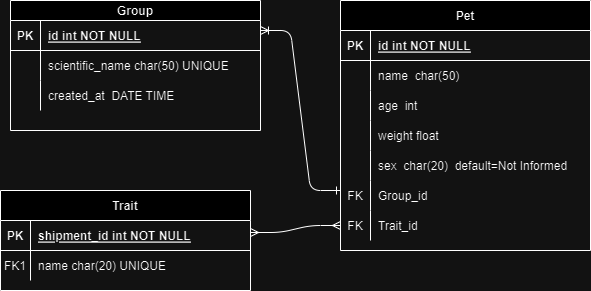

The diagram above was exported from draw.io. Its source (the exported page's mxGraphModel, read from the mxfile embedded in the PNG):
<mxGraphModel dx="1434" dy="782" grid="1" gridSize="10" guides="1" tooltips="1" connect="1" arrows="1" fold="1" page="1" pageScale="1" pageWidth="850" pageHeight="1100" math="0" shadow="0" extFonts="Permanent Marker^https://fonts.googleapis.com/css?family=Permanent+Marker">
  <root>
    <mxCell id="0" />
    <mxCell id="1" parent="0" />
    <mxCell id="C-vyLk0tnHw3VtMMgP7b-1" value="" style="edgeStyle=entityRelationEdgeStyle;endArrow=ERone;startArrow=ERoneToMany;endFill=0;startFill=0;" parent="1" edge="1">
      <mxGeometry width="100" height="100" relative="1" as="geometry">
        <mxPoint x="370" y="150" as="sourcePoint" />
        <mxPoint x="450" y="310" as="targetPoint" />
        <Array as="points">
          <mxPoint x="430" y="230" />
        </Array>
      </mxGeometry>
    </mxCell>
    <mxCell id="C-vyLk0tnHw3VtMMgP7b-12" value="" style="edgeStyle=entityRelationEdgeStyle;endArrow=ERmany;startArrow=ERmany;endFill=0;startFill=0;entryX=0;entryY=0.5;entryDx=0;entryDy=0;" parent="1" target="Zyu5FxhHHWZDg8uml0zC-13" edge="1">
      <mxGeometry width="100" height="100" relative="1" as="geometry">
        <mxPoint x="360" y="352" as="sourcePoint" />
        <mxPoint x="380" y="720" as="targetPoint" />
        <Array as="points">
          <mxPoint x="440" y="340" />
        </Array>
      </mxGeometry>
    </mxCell>
    <mxCell id="C-vyLk0tnHw3VtMMgP7b-2" value="Pet" style="shape=table;startSize=30;container=1;collapsible=1;childLayout=tableLayout;fixedRows=1;rowLines=0;fontStyle=1;align=center;resizeLast=1;" parent="1" vertex="1">
      <mxGeometry x="450" y="120" width="250" height="250" as="geometry" />
    </mxCell>
    <mxCell id="C-vyLk0tnHw3VtMMgP7b-3" value="" style="shape=partialRectangle;collapsible=0;dropTarget=0;pointerEvents=0;fillColor=none;points=[[0,0.5],[1,0.5]];portConstraint=eastwest;top=0;left=0;right=0;bottom=1;" parent="C-vyLk0tnHw3VtMMgP7b-2" vertex="1">
      <mxGeometry y="30" width="250" height="30" as="geometry" />
    </mxCell>
    <mxCell id="C-vyLk0tnHw3VtMMgP7b-4" value="PK" style="shape=partialRectangle;overflow=hidden;connectable=0;fillColor=none;top=0;left=0;bottom=0;right=0;fontStyle=1;" parent="C-vyLk0tnHw3VtMMgP7b-3" vertex="1">
      <mxGeometry width="30" height="30" as="geometry">
        <mxRectangle width="30" height="30" as="alternateBounds" />
      </mxGeometry>
    </mxCell>
    <mxCell id="C-vyLk0tnHw3VtMMgP7b-5" value="id int NOT NULL " style="shape=partialRectangle;overflow=hidden;connectable=0;fillColor=none;top=0;left=0;bottom=0;right=0;align=left;spacingLeft=6;fontStyle=5;" parent="C-vyLk0tnHw3VtMMgP7b-3" vertex="1">
      <mxGeometry x="30" width="220" height="30" as="geometry">
        <mxRectangle width="220" height="30" as="alternateBounds" />
      </mxGeometry>
    </mxCell>
    <mxCell id="C-vyLk0tnHw3VtMMgP7b-6" value="" style="shape=partialRectangle;collapsible=0;dropTarget=0;pointerEvents=0;fillColor=none;points=[[0,0.5],[1,0.5]];portConstraint=eastwest;top=0;left=0;right=0;bottom=0;" parent="C-vyLk0tnHw3VtMMgP7b-2" vertex="1">
      <mxGeometry y="60" width="250" height="30" as="geometry" />
    </mxCell>
    <mxCell id="C-vyLk0tnHw3VtMMgP7b-7" value="" style="shape=partialRectangle;overflow=hidden;connectable=0;fillColor=none;top=0;left=0;bottom=0;right=0;" parent="C-vyLk0tnHw3VtMMgP7b-6" vertex="1">
      <mxGeometry width="30" height="30" as="geometry">
        <mxRectangle width="30" height="30" as="alternateBounds" />
      </mxGeometry>
    </mxCell>
    <mxCell id="C-vyLk0tnHw3VtMMgP7b-8" value="name  char(50)" style="shape=partialRectangle;overflow=hidden;connectable=0;fillColor=none;top=0;left=0;bottom=0;right=0;align=left;spacingLeft=6;" parent="C-vyLk0tnHw3VtMMgP7b-6" vertex="1">
      <mxGeometry x="30" width="220" height="30" as="geometry">
        <mxRectangle width="220" height="30" as="alternateBounds" />
      </mxGeometry>
    </mxCell>
    <mxCell id="C-vyLk0tnHw3VtMMgP7b-9" value="" style="shape=partialRectangle;collapsible=0;dropTarget=0;pointerEvents=0;fillColor=none;points=[[0,0.5],[1,0.5]];portConstraint=eastwest;top=0;left=0;right=0;bottom=0;" parent="C-vyLk0tnHw3VtMMgP7b-2" vertex="1">
      <mxGeometry y="90" width="250" height="30" as="geometry" />
    </mxCell>
    <mxCell id="C-vyLk0tnHw3VtMMgP7b-10" value="" style="shape=partialRectangle;overflow=hidden;connectable=0;fillColor=none;top=0;left=0;bottom=0;right=0;" parent="C-vyLk0tnHw3VtMMgP7b-9" vertex="1">
      <mxGeometry width="30" height="30" as="geometry">
        <mxRectangle width="30" height="30" as="alternateBounds" />
      </mxGeometry>
    </mxCell>
    <mxCell id="C-vyLk0tnHw3VtMMgP7b-11" value="age  int" style="shape=partialRectangle;overflow=hidden;connectable=0;fillColor=none;top=0;left=0;bottom=0;right=0;align=left;spacingLeft=6;" parent="C-vyLk0tnHw3VtMMgP7b-9" vertex="1">
      <mxGeometry x="30" width="220" height="30" as="geometry">
        <mxRectangle width="220" height="30" as="alternateBounds" />
      </mxGeometry>
    </mxCell>
    <mxCell id="Zyu5FxhHHWZDg8uml0zC-4" style="shape=partialRectangle;collapsible=0;dropTarget=0;pointerEvents=0;fillColor=none;points=[[0,0.5],[1,0.5]];portConstraint=eastwest;top=0;left=0;right=0;bottom=0;" parent="C-vyLk0tnHw3VtMMgP7b-2" vertex="1">
      <mxGeometry y="120" width="250" height="30" as="geometry" />
    </mxCell>
    <mxCell id="Zyu5FxhHHWZDg8uml0zC-5" style="shape=partialRectangle;overflow=hidden;connectable=0;fillColor=none;top=0;left=0;bottom=0;right=0;" parent="Zyu5FxhHHWZDg8uml0zC-4" vertex="1">
      <mxGeometry width="30" height="30" as="geometry">
        <mxRectangle width="30" height="30" as="alternateBounds" />
      </mxGeometry>
    </mxCell>
    <mxCell id="Zyu5FxhHHWZDg8uml0zC-6" value="weight float" style="shape=partialRectangle;overflow=hidden;connectable=0;fillColor=none;top=0;left=0;bottom=0;right=0;align=left;spacingLeft=6;" parent="Zyu5FxhHHWZDg8uml0zC-4" vertex="1">
      <mxGeometry x="30" width="220" height="30" as="geometry">
        <mxRectangle width="220" height="30" as="alternateBounds" />
      </mxGeometry>
    </mxCell>
    <mxCell id="Zyu5FxhHHWZDg8uml0zC-7" style="shape=partialRectangle;collapsible=0;dropTarget=0;pointerEvents=0;fillColor=none;points=[[0,0.5],[1,0.5]];portConstraint=eastwest;top=0;left=0;right=0;bottom=0;" parent="C-vyLk0tnHw3VtMMgP7b-2" vertex="1">
      <mxGeometry y="150" width="250" height="30" as="geometry" />
    </mxCell>
    <mxCell id="Zyu5FxhHHWZDg8uml0zC-8" style="shape=partialRectangle;overflow=hidden;connectable=0;fillColor=none;top=0;left=0;bottom=0;right=0;" parent="Zyu5FxhHHWZDg8uml0zC-7" vertex="1">
      <mxGeometry width="30" height="30" as="geometry">
        <mxRectangle width="30" height="30" as="alternateBounds" />
      </mxGeometry>
    </mxCell>
    <mxCell id="Zyu5FxhHHWZDg8uml0zC-9" value="sex  char(20)  default=Not Informed" style="shape=partialRectangle;overflow=hidden;connectable=0;fillColor=none;top=0;left=0;bottom=0;right=0;align=left;spacingLeft=6;" parent="Zyu5FxhHHWZDg8uml0zC-7" vertex="1">
      <mxGeometry x="30" width="220" height="30" as="geometry">
        <mxRectangle width="220" height="30" as="alternateBounds" />
      </mxGeometry>
    </mxCell>
    <mxCell id="Zyu5FxhHHWZDg8uml0zC-10" style="shape=partialRectangle;collapsible=0;dropTarget=0;pointerEvents=0;fillColor=none;points=[[0,0.5],[1,0.5]];portConstraint=eastwest;top=0;left=0;right=0;bottom=0;" parent="C-vyLk0tnHw3VtMMgP7b-2" vertex="1">
      <mxGeometry y="180" width="250" height="30" as="geometry" />
    </mxCell>
    <mxCell id="Zyu5FxhHHWZDg8uml0zC-11" value="FK" style="shape=partialRectangle;overflow=hidden;connectable=0;fillColor=none;top=0;left=0;bottom=0;right=0;" parent="Zyu5FxhHHWZDg8uml0zC-10" vertex="1">
      <mxGeometry width="30" height="30" as="geometry">
        <mxRectangle width="30" height="30" as="alternateBounds" />
      </mxGeometry>
    </mxCell>
    <mxCell id="Zyu5FxhHHWZDg8uml0zC-12" value="Group_id" style="shape=partialRectangle;overflow=hidden;connectable=0;fillColor=none;top=0;left=0;bottom=0;right=0;align=left;spacingLeft=6;" parent="Zyu5FxhHHWZDg8uml0zC-10" vertex="1">
      <mxGeometry x="30" width="220" height="30" as="geometry">
        <mxRectangle width="220" height="30" as="alternateBounds" />
      </mxGeometry>
    </mxCell>
    <mxCell id="Zyu5FxhHHWZDg8uml0zC-13" style="shape=partialRectangle;collapsible=0;dropTarget=0;pointerEvents=0;fillColor=none;points=[[0,0.5],[1,0.5]];portConstraint=eastwest;top=0;left=0;right=0;bottom=0;" parent="C-vyLk0tnHw3VtMMgP7b-2" vertex="1">
      <mxGeometry y="210" width="250" height="30" as="geometry" />
    </mxCell>
    <mxCell id="Zyu5FxhHHWZDg8uml0zC-14" value="FK" style="shape=partialRectangle;overflow=hidden;connectable=0;fillColor=none;top=0;left=0;bottom=0;right=0;" parent="Zyu5FxhHHWZDg8uml0zC-13" vertex="1">
      <mxGeometry width="30" height="30" as="geometry">
        <mxRectangle width="30" height="30" as="alternateBounds" />
      </mxGeometry>
    </mxCell>
    <mxCell id="Zyu5FxhHHWZDg8uml0zC-15" value="Trait_id" style="shape=partialRectangle;overflow=hidden;connectable=0;fillColor=none;top=0;left=0;bottom=0;right=0;align=left;spacingLeft=6;" parent="Zyu5FxhHHWZDg8uml0zC-13" vertex="1">
      <mxGeometry x="30" width="220" height="30" as="geometry">
        <mxRectangle width="220" height="30" as="alternateBounds" />
      </mxGeometry>
    </mxCell>
    <mxCell id="C-vyLk0tnHw3VtMMgP7b-13" value="Trait" style="shape=table;startSize=30;container=1;collapsible=1;childLayout=tableLayout;fixedRows=1;rowLines=0;fontStyle=1;align=center;resizeLast=1;" parent="1" vertex="1">
      <mxGeometry x="110" y="310" width="250" height="100" as="geometry" />
    </mxCell>
    <mxCell id="C-vyLk0tnHw3VtMMgP7b-14" value="" style="shape=partialRectangle;collapsible=0;dropTarget=0;pointerEvents=0;fillColor=none;points=[[0,0.5],[1,0.5]];portConstraint=eastwest;top=0;left=0;right=0;bottom=1;" parent="C-vyLk0tnHw3VtMMgP7b-13" vertex="1">
      <mxGeometry y="30" width="250" height="30" as="geometry" />
    </mxCell>
    <mxCell id="C-vyLk0tnHw3VtMMgP7b-15" value="PK" style="shape=partialRectangle;overflow=hidden;connectable=0;fillColor=none;top=0;left=0;bottom=0;right=0;fontStyle=1;" parent="C-vyLk0tnHw3VtMMgP7b-14" vertex="1">
      <mxGeometry width="30" height="30" as="geometry">
        <mxRectangle width="30" height="30" as="alternateBounds" />
      </mxGeometry>
    </mxCell>
    <mxCell id="C-vyLk0tnHw3VtMMgP7b-16" value="shipment_id int NOT NULL " style="shape=partialRectangle;overflow=hidden;connectable=0;fillColor=none;top=0;left=0;bottom=0;right=0;align=left;spacingLeft=6;fontStyle=5;" parent="C-vyLk0tnHw3VtMMgP7b-14" vertex="1">
      <mxGeometry x="30" width="220" height="30" as="geometry">
        <mxRectangle width="220" height="30" as="alternateBounds" />
      </mxGeometry>
    </mxCell>
    <mxCell id="C-vyLk0tnHw3VtMMgP7b-17" value="" style="shape=partialRectangle;collapsible=0;dropTarget=0;pointerEvents=0;fillColor=none;points=[[0,0.5],[1,0.5]];portConstraint=eastwest;top=0;left=0;right=0;bottom=0;" parent="C-vyLk0tnHw3VtMMgP7b-13" vertex="1">
      <mxGeometry y="60" width="250" height="30" as="geometry" />
    </mxCell>
    <mxCell id="C-vyLk0tnHw3VtMMgP7b-18" value="FK1" style="shape=partialRectangle;overflow=hidden;connectable=0;fillColor=none;top=0;left=0;bottom=0;right=0;" parent="C-vyLk0tnHw3VtMMgP7b-17" vertex="1">
      <mxGeometry width="30" height="30" as="geometry">
        <mxRectangle width="30" height="30" as="alternateBounds" />
      </mxGeometry>
    </mxCell>
    <mxCell id="C-vyLk0tnHw3VtMMgP7b-19" value="name char(20) UNIQUE" style="shape=partialRectangle;overflow=hidden;connectable=0;fillColor=none;top=0;left=0;bottom=0;right=0;align=left;spacingLeft=6;" parent="C-vyLk0tnHw3VtMMgP7b-17" vertex="1">
      <mxGeometry x="30" width="220" height="30" as="geometry">
        <mxRectangle width="220" height="30" as="alternateBounds" />
      </mxGeometry>
    </mxCell>
    <mxCell id="C-vyLk0tnHw3VtMMgP7b-23" value="Group" style="shape=table;startSize=20;container=1;collapsible=1;childLayout=tableLayout;fixedRows=1;rowLines=0;fontStyle=1;align=center;resizeLast=1;" parent="1" vertex="1">
      <mxGeometry x="120" y="120" width="250" height="130" as="geometry" />
    </mxCell>
    <mxCell id="C-vyLk0tnHw3VtMMgP7b-24" value="" style="shape=partialRectangle;collapsible=0;dropTarget=0;pointerEvents=0;fillColor=none;points=[[0,0.5],[1,0.5]];portConstraint=eastwest;top=0;left=0;right=0;bottom=1;" parent="C-vyLk0tnHw3VtMMgP7b-23" vertex="1">
      <mxGeometry y="20" width="250" height="30" as="geometry" />
    </mxCell>
    <mxCell id="C-vyLk0tnHw3VtMMgP7b-25" value="PK" style="shape=partialRectangle;overflow=hidden;connectable=0;fillColor=none;top=0;left=0;bottom=0;right=0;fontStyle=1;" parent="C-vyLk0tnHw3VtMMgP7b-24" vertex="1">
      <mxGeometry width="30" height="30" as="geometry">
        <mxRectangle width="30" height="30" as="alternateBounds" />
      </mxGeometry>
    </mxCell>
    <mxCell id="C-vyLk0tnHw3VtMMgP7b-26" value="id int NOT NULL " style="shape=partialRectangle;overflow=hidden;connectable=0;fillColor=none;top=0;left=0;bottom=0;right=0;align=left;spacingLeft=6;fontStyle=5;" parent="C-vyLk0tnHw3VtMMgP7b-24" vertex="1">
      <mxGeometry x="30" width="220" height="30" as="geometry">
        <mxRectangle width="220" height="30" as="alternateBounds" />
      </mxGeometry>
    </mxCell>
    <mxCell id="C-vyLk0tnHw3VtMMgP7b-27" value="" style="shape=partialRectangle;collapsible=0;dropTarget=0;pointerEvents=0;fillColor=none;points=[[0,0.5],[1,0.5]];portConstraint=eastwest;top=0;left=0;right=0;bottom=0;" parent="C-vyLk0tnHw3VtMMgP7b-23" vertex="1">
      <mxGeometry y="50" width="250" height="30" as="geometry" />
    </mxCell>
    <mxCell id="C-vyLk0tnHw3VtMMgP7b-28" value="" style="shape=partialRectangle;overflow=hidden;connectable=0;fillColor=none;top=0;left=0;bottom=0;right=0;" parent="C-vyLk0tnHw3VtMMgP7b-27" vertex="1">
      <mxGeometry width="30" height="30" as="geometry">
        <mxRectangle width="30" height="30" as="alternateBounds" />
      </mxGeometry>
    </mxCell>
    <mxCell id="C-vyLk0tnHw3VtMMgP7b-29" value="scientific_name char(50) UNIQUE" style="shape=partialRectangle;overflow=hidden;connectable=0;fillColor=none;top=0;left=0;bottom=0;right=0;align=left;spacingLeft=6;" parent="C-vyLk0tnHw3VtMMgP7b-27" vertex="1">
      <mxGeometry x="30" width="220" height="30" as="geometry">
        <mxRectangle width="220" height="30" as="alternateBounds" />
      </mxGeometry>
    </mxCell>
    <mxCell id="Zyu5FxhHHWZDg8uml0zC-1" style="shape=partialRectangle;collapsible=0;dropTarget=0;pointerEvents=0;fillColor=none;points=[[0,0.5],[1,0.5]];portConstraint=eastwest;top=0;left=0;right=0;bottom=0;" parent="C-vyLk0tnHw3VtMMgP7b-23" vertex="1">
      <mxGeometry y="80" width="250" height="30" as="geometry" />
    </mxCell>
    <mxCell id="Zyu5FxhHHWZDg8uml0zC-2" style="shape=partialRectangle;overflow=hidden;connectable=0;fillColor=none;top=0;left=0;bottom=0;right=0;" parent="Zyu5FxhHHWZDg8uml0zC-1" vertex="1">
      <mxGeometry width="30" height="30" as="geometry">
        <mxRectangle width="30" height="30" as="alternateBounds" />
      </mxGeometry>
    </mxCell>
    <mxCell id="Zyu5FxhHHWZDg8uml0zC-3" value="created_at  DATE TIME" style="shape=partialRectangle;overflow=hidden;connectable=0;fillColor=none;top=0;left=0;bottom=0;right=0;align=left;spacingLeft=6;" parent="Zyu5FxhHHWZDg8uml0zC-1" vertex="1">
      <mxGeometry x="30" width="220" height="30" as="geometry">
        <mxRectangle width="220" height="30" as="alternateBounds" />
      </mxGeometry>
    </mxCell>
  </root>
</mxGraphModel>